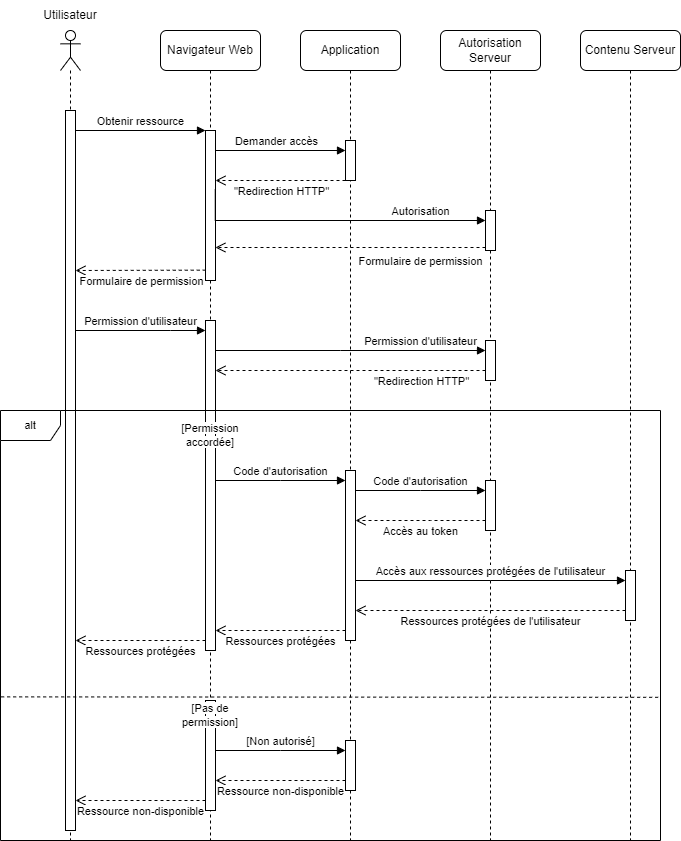

The diagram above was exported from draw.io. Its source (the exported page's mxGraphModel, read from the mxfile embedded in the PNG):
<mxGraphModel dx="993" dy="463" grid="1" gridSize="10" guides="1" tooltips="1" connect="1" arrows="1" fold="1" page="1" pageScale="1" pageWidth="1100" pageHeight="850" background="none" math="0" shadow="0">
  <root>
    <mxCell id="0" />
    <mxCell id="1" parent="0" />
    <mxCell id="7baba1c4bc27f4b0-2" value="&lt;font face=&quot;Helvetica&quot;&gt;Navigateur Web&lt;/font&gt;" style="shape=umlLifeline;perimeter=lifelinePerimeter;whiteSpace=wrap;html=1;container=1;collapsible=0;recursiveResize=0;outlineConnect=0;rounded=1;shadow=0;comic=0;labelBackgroundColor=none;strokeWidth=1;fontFamily=Verdana;fontSize=12;align=center;" parent="1" vertex="1">
      <mxGeometry x="260" y="30" width="100" height="810" as="geometry" />
    </mxCell>
    <mxCell id="7baba1c4bc27f4b0-10" value="" style="html=1;points=[];perimeter=orthogonalPerimeter;rounded=0;shadow=0;comic=0;labelBackgroundColor=none;strokeWidth=1;fontFamily=Verdana;fontSize=12;align=center;" parent="7baba1c4bc27f4b0-2" vertex="1">
      <mxGeometry x="45" y="100" width="10" height="150" as="geometry" />
    </mxCell>
    <mxCell id="WEHW_Z30qflb8VX-l8Nm-31" value="" style="html=1;points=[];perimeter=orthogonalPerimeter;outlineConnect=0;targetShapes=umlLifeline;portConstraint=eastwest;newEdgeStyle={&quot;edgeStyle&quot;:&quot;elbowEdgeStyle&quot;,&quot;elbow&quot;:&quot;vertical&quot;,&quot;curved&quot;:0,&quot;rounded&quot;:0};fontFamily=Helvetica;fontSize=11;" parent="7baba1c4bc27f4b0-2" vertex="1">
      <mxGeometry x="45" y="290" width="10" height="330" as="geometry" />
    </mxCell>
    <mxCell id="WEHW_Z30qflb8VX-l8Nm-47" value="&lt;span style=&quot;background-color: rgb(255, 255, 255);&quot;&gt;[Permission accordée]&lt;/span&gt;" style="text;html=1;strokeColor=none;fillColor=none;align=center;verticalAlign=middle;whiteSpace=wrap;rounded=0;fontSize=11;fontFamily=Helvetica;" parent="7baba1c4bc27f4b0-2" vertex="1">
      <mxGeometry x="20" y="390" width="60" height="30" as="geometry" />
    </mxCell>
    <mxCell id="WEHW_Z30qflb8VX-l8Nm-58" value="" style="html=1;points=[];perimeter=orthogonalPerimeter;outlineConnect=0;targetShapes=umlLifeline;portConstraint=eastwest;newEdgeStyle={&quot;edgeStyle&quot;:&quot;elbowEdgeStyle&quot;,&quot;elbow&quot;:&quot;vertical&quot;,&quot;curved&quot;:0,&quot;rounded&quot;:0};labelBackgroundColor=#FFFFFF;fontFamily=Helvetica;fontSize=11;" parent="7baba1c4bc27f4b0-2" vertex="1">
      <mxGeometry x="45" y="670" width="10" height="110" as="geometry" />
    </mxCell>
    <mxCell id="WEHW_Z30qflb8VX-l8Nm-59" value="&lt;span style=&quot;background-color: rgb(255, 255, 255);&quot;&gt;[Pas de permission]&lt;/span&gt;" style="text;html=1;strokeColor=none;fillColor=none;align=center;verticalAlign=middle;whiteSpace=wrap;rounded=0;fontSize=11;fontFamily=Helvetica;" parent="7baba1c4bc27f4b0-2" vertex="1">
      <mxGeometry x="20" y="670" width="60" height="30" as="geometry" />
    </mxCell>
    <mxCell id="7baba1c4bc27f4b0-3" value="&lt;font face=&quot;Helvetica&quot;&gt;Application&lt;/font&gt;" style="shape=umlLifeline;perimeter=lifelinePerimeter;whiteSpace=wrap;html=1;container=1;collapsible=0;recursiveResize=0;outlineConnect=0;rounded=1;shadow=0;comic=0;labelBackgroundColor=none;strokeWidth=1;fontFamily=Verdana;fontSize=12;align=center;" parent="1" vertex="1">
      <mxGeometry x="400" y="30" width="100" height="810" as="geometry" />
    </mxCell>
    <mxCell id="WEHW_Z30qflb8VX-l8Nm-16" value="" style="html=1;points=[];perimeter=orthogonalPerimeter;outlineConnect=0;targetShapes=umlLifeline;portConstraint=eastwest;newEdgeStyle={&quot;edgeStyle&quot;:&quot;elbowEdgeStyle&quot;,&quot;elbow&quot;:&quot;vertical&quot;,&quot;curved&quot;:0,&quot;rounded&quot;:0};" parent="7baba1c4bc27f4b0-3" vertex="1">
      <mxGeometry x="45" y="110" width="10" height="40" as="geometry" />
    </mxCell>
    <mxCell id="WEHW_Z30qflb8VX-l8Nm-48" value="" style="html=1;points=[];perimeter=orthogonalPerimeter;outlineConnect=0;targetShapes=umlLifeline;portConstraint=eastwest;newEdgeStyle={&quot;edgeStyle&quot;:&quot;elbowEdgeStyle&quot;,&quot;elbow&quot;:&quot;vertical&quot;,&quot;curved&quot;:0,&quot;rounded&quot;:0};labelBackgroundColor=#FFFFFF;fontFamily=Helvetica;fontSize=11;" parent="7baba1c4bc27f4b0-3" vertex="1">
      <mxGeometry x="45" y="440" width="10" height="170" as="geometry" />
    </mxCell>
    <mxCell id="WEHW_Z30qflb8VX-l8Nm-60" value="" style="html=1;points=[];perimeter=orthogonalPerimeter;outlineConnect=0;targetShapes=umlLifeline;portConstraint=eastwest;newEdgeStyle={&quot;edgeStyle&quot;:&quot;elbowEdgeStyle&quot;,&quot;elbow&quot;:&quot;vertical&quot;,&quot;curved&quot;:0,&quot;rounded&quot;:0};labelBackgroundColor=#FFFFFF;fontFamily=Helvetica;fontSize=11;" parent="7baba1c4bc27f4b0-3" vertex="1">
      <mxGeometry x="45" y="710" width="10" height="50" as="geometry" />
    </mxCell>
    <mxCell id="7baba1c4bc27f4b0-4" value="&lt;font face=&quot;Helvetica&quot;&gt;Autorisation Serveur&lt;/font&gt;" style="shape=umlLifeline;perimeter=lifelinePerimeter;whiteSpace=wrap;html=1;container=1;collapsible=0;recursiveResize=0;outlineConnect=0;rounded=1;shadow=0;comic=0;labelBackgroundColor=none;strokeWidth=1;fontFamily=Verdana;fontSize=12;align=center;" parent="1" vertex="1">
      <mxGeometry x="540" y="30" width="100" height="810" as="geometry" />
    </mxCell>
    <mxCell id="7baba1c4bc27f4b0-16" value="" style="html=1;points=[];perimeter=orthogonalPerimeter;rounded=0;shadow=0;comic=0;labelBackgroundColor=none;strokeWidth=1;fontFamily=Verdana;fontSize=12;align=center;" parent="7baba1c4bc27f4b0-4" vertex="1">
      <mxGeometry x="45" y="180" width="10" height="40" as="geometry" />
    </mxCell>
    <mxCell id="WEHW_Z30qflb8VX-l8Nm-34" value="" style="html=1;points=[];perimeter=orthogonalPerimeter;outlineConnect=0;targetShapes=umlLifeline;portConstraint=eastwest;newEdgeStyle={&quot;edgeStyle&quot;:&quot;elbowEdgeStyle&quot;,&quot;elbow&quot;:&quot;vertical&quot;,&quot;curved&quot;:0,&quot;rounded&quot;:0};fontFamily=Helvetica;fontSize=11;" parent="7baba1c4bc27f4b0-4" vertex="1">
      <mxGeometry x="45" y="310" width="10" height="40" as="geometry" />
    </mxCell>
    <mxCell id="WEHW_Z30qflb8VX-l8Nm-50" value="" style="html=1;points=[];perimeter=orthogonalPerimeter;outlineConnect=0;targetShapes=umlLifeline;portConstraint=eastwest;newEdgeStyle={&quot;edgeStyle&quot;:&quot;elbowEdgeStyle&quot;,&quot;elbow&quot;:&quot;vertical&quot;,&quot;curved&quot;:0,&quot;rounded&quot;:0};labelBackgroundColor=#FFFFFF;fontFamily=Helvetica;fontSize=11;" parent="7baba1c4bc27f4b0-4" vertex="1">
      <mxGeometry x="45" y="450" width="10" height="50" as="geometry" />
    </mxCell>
    <mxCell id="7baba1c4bc27f4b0-5" value="&lt;font face=&quot;Helvetica&quot;&gt;Contenu Serveur&lt;/font&gt;" style="shape=umlLifeline;perimeter=lifelinePerimeter;whiteSpace=wrap;html=1;container=1;collapsible=0;recursiveResize=0;outlineConnect=0;rounded=1;shadow=0;comic=0;labelBackgroundColor=none;strokeWidth=1;fontFamily=Verdana;fontSize=12;align=center;" parent="1" vertex="1">
      <mxGeometry x="680" y="30" width="100" height="810" as="geometry" />
    </mxCell>
    <mxCell id="WEHW_Z30qflb8VX-l8Nm-53" value="" style="html=1;points=[];perimeter=orthogonalPerimeter;outlineConnect=0;targetShapes=umlLifeline;portConstraint=eastwest;newEdgeStyle={&quot;edgeStyle&quot;:&quot;elbowEdgeStyle&quot;,&quot;elbow&quot;:&quot;vertical&quot;,&quot;curved&quot;:0,&quot;rounded&quot;:0};labelBackgroundColor=#FFFFFF;fontFamily=Helvetica;fontSize=11;" parent="7baba1c4bc27f4b0-5" vertex="1">
      <mxGeometry x="45" y="540" width="10" height="50" as="geometry" />
    </mxCell>
    <mxCell id="7baba1c4bc27f4b0-11" value="&lt;font face=&quot;Helvetica&quot; style=&quot;font-size: 11px;&quot;&gt;Obtenir ressource&lt;/font&gt;" style="html=1;verticalAlign=bottom;endArrow=block;entryX=0;entryY=0;labelBackgroundColor=none;fontFamily=Verdana;fontSize=12;edgeStyle=elbowEdgeStyle;elbow=vertical;" parent="1" source="WEHW_Z30qflb8VX-l8Nm-8" target="7baba1c4bc27f4b0-10" edge="1">
      <mxGeometry relative="1" as="geometry">
        <mxPoint x="130" y="129.95238095238096" as="sourcePoint" />
      </mxGeometry>
    </mxCell>
    <mxCell id="WEHW_Z30qflb8VX-l8Nm-6" value="" style="shape=umlLifeline;perimeter=lifelinePerimeter;whiteSpace=wrap;html=1;container=0;dropTarget=0;collapsible=0;recursiveResize=0;outlineConnect=0;portConstraint=eastwest;newEdgeStyle={&quot;edgeStyle&quot;:&quot;elbowEdgeStyle&quot;,&quot;elbow&quot;:&quot;vertical&quot;,&quot;curved&quot;:0,&quot;rounded&quot;:0};participant=umlActor;" parent="1" vertex="1">
      <mxGeometry x="160" y="30" width="20" height="810" as="geometry" />
    </mxCell>
    <mxCell id="WEHW_Z30qflb8VX-l8Nm-8" value="" style="html=1;points=[];perimeter=orthogonalPerimeter;outlineConnect=0;targetShapes=umlLifeline;portConstraint=eastwest;newEdgeStyle={&quot;edgeStyle&quot;:&quot;elbowEdgeStyle&quot;,&quot;elbow&quot;:&quot;vertical&quot;,&quot;curved&quot;:0,&quot;rounded&quot;:0};" parent="WEHW_Z30qflb8VX-l8Nm-6" vertex="1">
      <mxGeometry x="5" y="80" width="10" height="720" as="geometry" />
    </mxCell>
    <mxCell id="WEHW_Z30qflb8VX-l8Nm-7" value="Utilisateur" style="text;html=1;strokeColor=none;fillColor=none;align=center;verticalAlign=middle;whiteSpace=wrap;rounded=0;" parent="1" vertex="1">
      <mxGeometry x="140" width="60" height="30" as="geometry" />
    </mxCell>
    <mxCell id="WEHW_Z30qflb8VX-l8Nm-18" value="Demander accès" style="html=1;verticalAlign=bottom;endArrow=block;edgeStyle=elbowEdgeStyle;elbow=vertical;curved=0;rounded=0;exitX=0.999;exitY=0.087;exitDx=0;exitDy=0;exitPerimeter=0;" parent="1" source="7baba1c4bc27f4b0-10" target="WEHW_Z30qflb8VX-l8Nm-16" edge="1">
      <mxGeometry width="80" relative="1" as="geometry">
        <mxPoint x="320" y="150" as="sourcePoint" />
        <mxPoint x="400" y="150" as="targetPoint" />
        <Array as="points">
          <mxPoint x="320" y="150" />
        </Array>
      </mxGeometry>
    </mxCell>
    <mxCell id="WEHW_Z30qflb8VX-l8Nm-20" value="" style="html=1;verticalAlign=bottom;endArrow=open;dashed=1;endSize=8;edgeStyle=elbowEdgeStyle;elbow=vertical;curved=0;rounded=0;fontFamily=Helvetica;fontSize=11;" parent="1" source="WEHW_Z30qflb8VX-l8Nm-16" edge="1">
      <mxGeometry relative="1" as="geometry">
        <mxPoint x="400" y="170" as="sourcePoint" />
        <mxPoint x="315" y="180" as="targetPoint" />
        <Array as="points">
          <mxPoint x="315" y="180" />
        </Array>
      </mxGeometry>
    </mxCell>
    <mxCell id="WEHW_Z30qflb8VX-l8Nm-24" value="&quot;Redirection HTTP&quot;" style="edgeLabel;html=1;align=center;verticalAlign=middle;resizable=0;points=[];fontSize=11;fontFamily=Helvetica;" parent="WEHW_Z30qflb8VX-l8Nm-20" vertex="1" connectable="0">
      <mxGeometry x="-0.2162" relative="1" as="geometry">
        <mxPoint x="-14" y="10" as="offset" />
      </mxGeometry>
    </mxCell>
    <mxCell id="WEHW_Z30qflb8VX-l8Nm-23" value="Autorisation" style="html=1;verticalAlign=bottom;endArrow=block;edgeStyle=elbowEdgeStyle;elbow=vertical;curved=0;rounded=0;fontFamily=Helvetica;fontSize=11;exitX=0.975;exitY=0.391;exitDx=0;exitDy=0;exitPerimeter=0;" parent="1" source="7baba1c4bc27f4b0-10" target="7baba1c4bc27f4b0-16" edge="1">
      <mxGeometry x="0.569" width="80" relative="1" as="geometry">
        <mxPoint x="320" y="210" as="sourcePoint" />
        <mxPoint x="400" y="210" as="targetPoint" />
        <Array as="points">
          <mxPoint x="320" y="220" />
        </Array>
        <mxPoint as="offset" />
      </mxGeometry>
    </mxCell>
    <mxCell id="WEHW_Z30qflb8VX-l8Nm-26" value="Formulaire de permission" style="html=1;verticalAlign=bottom;endArrow=open;dashed=1;endSize=8;edgeStyle=elbowEdgeStyle;elbow=vertical;curved=0;rounded=0;fontFamily=Helvetica;fontSize=11;entryX=0.991;entryY=0.781;entryDx=0;entryDy=0;entryPerimeter=0;" parent="1" source="7baba1c4bc27f4b0-16" target="7baba1c4bc27f4b0-10" edge="1">
      <mxGeometry x="-0.5171" y="23" relative="1" as="geometry">
        <mxPoint x="400" y="250" as="sourcePoint" />
        <mxPoint x="320" y="250" as="targetPoint" />
        <mxPoint as="offset" />
      </mxGeometry>
    </mxCell>
    <mxCell id="WEHW_Z30qflb8VX-l8Nm-30" value="Formulaire de permission" style="html=1;verticalAlign=bottom;endArrow=open;dashed=1;endSize=8;edgeStyle=elbowEdgeStyle;elbow=vertical;curved=0;rounded=0;fontFamily=Helvetica;fontSize=11;exitX=0.024;exitY=0.931;exitDx=0;exitDy=0;exitPerimeter=0;" parent="1" source="7baba1c4bc27f4b0-10" target="WEHW_Z30qflb8VX-l8Nm-8" edge="1">
      <mxGeometry x="0.0019" y="20" relative="1" as="geometry">
        <mxPoint x="300" y="270" as="sourcePoint" />
        <mxPoint x="220" y="270" as="targetPoint" />
        <mxPoint as="offset" />
      </mxGeometry>
    </mxCell>
    <mxCell id="WEHW_Z30qflb8VX-l8Nm-33" value="Permission d'utilisateur" style="html=1;verticalAlign=bottom;endArrow=block;edgeStyle=elbowEdgeStyle;elbow=vertical;curved=0;rounded=0;fontFamily=Helvetica;fontSize=11;" parent="1" source="WEHW_Z30qflb8VX-l8Nm-8" target="WEHW_Z30qflb8VX-l8Nm-31" edge="1">
      <mxGeometry width="80" relative="1" as="geometry">
        <mxPoint x="190" y="330" as="sourcePoint" />
        <mxPoint x="270" y="330" as="targetPoint" />
        <Array as="points">
          <mxPoint x="270" y="330" />
        </Array>
      </mxGeometry>
    </mxCell>
    <mxCell id="WEHW_Z30qflb8VX-l8Nm-37" value="Permission d'utilisateur" style="html=1;verticalAlign=bottom;endArrow=block;edgeStyle=elbowEdgeStyle;elbow=vertical;curved=0;rounded=0;fontFamily=Helvetica;fontSize=11;" parent="1" source="WEHW_Z30qflb8VX-l8Nm-31" target="WEHW_Z30qflb8VX-l8Nm-34" edge="1">
      <mxGeometry x="0.5185" width="80" relative="1" as="geometry">
        <mxPoint x="390" y="290" as="sourcePoint" />
        <mxPoint x="470" y="290" as="targetPoint" />
        <Array as="points">
          <mxPoint x="440" y="350" />
        </Array>
        <mxPoint as="offset" />
      </mxGeometry>
    </mxCell>
    <mxCell id="WEHW_Z30qflb8VX-l8Nm-39" value="&quot;Redirection HTTP&quot;" style="html=1;verticalAlign=bottom;endArrow=open;dashed=1;endSize=8;edgeStyle=elbowEdgeStyle;elbow=vertical;curved=0;rounded=0;fontFamily=Helvetica;fontSize=11;" parent="1" source="WEHW_Z30qflb8VX-l8Nm-34" target="WEHW_Z30qflb8VX-l8Nm-31" edge="1">
      <mxGeometry x="-0.5271" y="20" relative="1" as="geometry">
        <mxPoint x="430" y="370" as="sourcePoint" />
        <mxPoint x="320" y="370" as="targetPoint" />
        <Array as="points">
          <mxPoint x="473" y="370" />
        </Array>
        <mxPoint as="offset" />
      </mxGeometry>
    </mxCell>
    <mxCell id="WEHW_Z30qflb8VX-l8Nm-49" value="Code d'autorisation" style="html=1;verticalAlign=bottom;endArrow=block;edgeStyle=elbowEdgeStyle;elbow=vertical;curved=0;rounded=0;fontFamily=Helvetica;fontSize=11;" parent="1" source="WEHW_Z30qflb8VX-l8Nm-31" target="WEHW_Z30qflb8VX-l8Nm-48" edge="1">
      <mxGeometry width="80" relative="1" as="geometry">
        <mxPoint x="340" y="470" as="sourcePoint" />
        <mxPoint x="420" y="470" as="targetPoint" />
        <Array as="points">
          <mxPoint x="380" y="480" />
        </Array>
      </mxGeometry>
    </mxCell>
    <mxCell id="WEHW_Z30qflb8VX-l8Nm-51" value="Code d'autorisation" style="html=1;verticalAlign=bottom;endArrow=block;edgeStyle=elbowEdgeStyle;elbow=vertical;curved=0;rounded=0;fontFamily=Helvetica;fontSize=11;" parent="1" source="WEHW_Z30qflb8VX-l8Nm-48" target="WEHW_Z30qflb8VX-l8Nm-50" edge="1">
      <mxGeometry width="80" relative="1" as="geometry">
        <mxPoint x="480" y="490" as="sourcePoint" />
        <mxPoint x="560" y="490" as="targetPoint" />
        <Array as="points">
          <mxPoint x="520" y="490" />
        </Array>
      </mxGeometry>
    </mxCell>
    <mxCell id="WEHW_Z30qflb8VX-l8Nm-52" value="Accès au token" style="html=1;verticalAlign=bottom;endArrow=open;dashed=1;endSize=8;edgeStyle=elbowEdgeStyle;elbow=vertical;curved=0;rounded=0;fontFamily=Helvetica;fontSize=11;" parent="1" source="WEHW_Z30qflb8VX-l8Nm-50" target="WEHW_Z30qflb8VX-l8Nm-48" edge="1">
      <mxGeometry y="20" relative="1" as="geometry">
        <mxPoint x="560" y="530" as="sourcePoint" />
        <mxPoint x="480" y="530" as="targetPoint" />
        <Array as="points">
          <mxPoint x="530" y="520" />
        </Array>
        <mxPoint as="offset" />
      </mxGeometry>
    </mxCell>
    <mxCell id="WEHW_Z30qflb8VX-l8Nm-54" value="Accès aux ressources protégées de l'utilisateur" style="html=1;verticalAlign=bottom;endArrow=block;edgeStyle=elbowEdgeStyle;elbow=vertical;curved=0;rounded=0;fontFamily=Helvetica;fontSize=11;" parent="1" source="WEHW_Z30qflb8VX-l8Nm-48" target="WEHW_Z30qflb8VX-l8Nm-53" edge="1">
      <mxGeometry width="80" relative="1" as="geometry">
        <mxPoint x="470" y="580" as="sourcePoint" />
        <mxPoint x="550" y="580" as="targetPoint" />
        <Array as="points">
          <mxPoint x="590" y="580" />
        </Array>
        <mxPoint as="offset" />
      </mxGeometry>
    </mxCell>
    <mxCell id="WEHW_Z30qflb8VX-l8Nm-55" value="Ressources protégées de l'utilisateur" style="html=1;verticalAlign=bottom;endArrow=open;dashed=1;endSize=8;edgeStyle=elbowEdgeStyle;elbow=vertical;curved=0;rounded=0;fontFamily=Helvetica;fontSize=11;" parent="1" source="WEHW_Z30qflb8VX-l8Nm-53" target="WEHW_Z30qflb8VX-l8Nm-48" edge="1">
      <mxGeometry y="20" relative="1" as="geometry">
        <mxPoint x="570" y="610" as="sourcePoint" />
        <mxPoint x="490" y="610" as="targetPoint" />
        <Array as="points">
          <mxPoint x="540" y="610" />
        </Array>
        <mxPoint as="offset" />
      </mxGeometry>
    </mxCell>
    <mxCell id="WEHW_Z30qflb8VX-l8Nm-56" value="Ressources protégées" style="html=1;verticalAlign=bottom;endArrow=open;dashed=1;endSize=8;edgeStyle=elbowEdgeStyle;elbow=vertical;curved=0;rounded=0;fontFamily=Helvetica;fontSize=11;" parent="1" source="WEHW_Z30qflb8VX-l8Nm-48" target="WEHW_Z30qflb8VX-l8Nm-31" edge="1">
      <mxGeometry y="20" relative="1" as="geometry">
        <mxPoint x="420" y="630" as="sourcePoint" />
        <mxPoint x="340" y="630" as="targetPoint" />
        <Array as="points">
          <mxPoint x="390" y="630" />
        </Array>
        <mxPoint as="offset" />
      </mxGeometry>
    </mxCell>
    <mxCell id="WEHW_Z30qflb8VX-l8Nm-57" value="Ressources protégées" style="html=1;verticalAlign=bottom;endArrow=open;dashed=1;endSize=8;edgeStyle=elbowEdgeStyle;elbow=vertical;curved=0;rounded=0;fontFamily=Helvetica;fontSize=11;" parent="1" source="WEHW_Z30qflb8VX-l8Nm-31" target="WEHW_Z30qflb8VX-l8Nm-8" edge="1">
      <mxGeometry y="20" relative="1" as="geometry">
        <mxPoint x="280" y="640" as="sourcePoint" />
        <mxPoint x="200" y="640" as="targetPoint" />
        <Array as="points">
          <mxPoint x="230" y="640" />
        </Array>
        <mxPoint as="offset" />
      </mxGeometry>
    </mxCell>
    <mxCell id="WEHW_Z30qflb8VX-l8Nm-61" value="[Non autorisé]" style="html=1;verticalAlign=bottom;endArrow=block;edgeStyle=elbowEdgeStyle;elbow=vertical;curved=0;rounded=0;fontFamily=Helvetica;fontSize=11;" parent="1" source="WEHW_Z30qflb8VX-l8Nm-58" target="WEHW_Z30qflb8VX-l8Nm-60" edge="1">
      <mxGeometry width="80" relative="1" as="geometry">
        <mxPoint x="340" y="750" as="sourcePoint" />
        <mxPoint x="420" y="750" as="targetPoint" />
        <Array as="points">
          <mxPoint x="380" y="750" />
        </Array>
      </mxGeometry>
    </mxCell>
    <mxCell id="WEHW_Z30qflb8VX-l8Nm-62" value="Ressource non-disponible" style="html=1;verticalAlign=bottom;endArrow=open;dashed=1;endSize=8;edgeStyle=elbowEdgeStyle;elbow=vertical;curved=0;rounded=0;fontFamily=Helvetica;fontSize=11;" parent="1" source="WEHW_Z30qflb8VX-l8Nm-60" target="WEHW_Z30qflb8VX-l8Nm-58" edge="1">
      <mxGeometry y="20" relative="1" as="geometry">
        <mxPoint x="380" y="780" as="sourcePoint" />
        <mxPoint x="340" y="780" as="targetPoint" />
        <Array as="points">
          <mxPoint x="380" y="780" />
        </Array>
        <mxPoint as="offset" />
      </mxGeometry>
    </mxCell>
    <mxCell id="WEHW_Z30qflb8VX-l8Nm-63" value="Ressource non-disponible" style="html=1;verticalAlign=bottom;endArrow=open;dashed=1;endSize=8;edgeStyle=elbowEdgeStyle;elbow=vertical;curved=0;rounded=0;fontFamily=Helvetica;fontSize=11;" parent="1" source="WEHW_Z30qflb8VX-l8Nm-58" target="WEHW_Z30qflb8VX-l8Nm-8" edge="1">
      <mxGeometry y="20" relative="1" as="geometry">
        <mxPoint x="280" y="800" as="sourcePoint" />
        <mxPoint x="200" y="800" as="targetPoint" />
        <Array as="points">
          <mxPoint x="230" y="800" />
        </Array>
        <mxPoint as="offset" />
      </mxGeometry>
    </mxCell>
    <mxCell id="WEHW_Z30qflb8VX-l8Nm-64" value="alt" style="shape=umlFrame;whiteSpace=wrap;html=1;pointerEvents=0;labelBackgroundColor=#FFFFFF;fontFamily=Helvetica;fontSize=11;" parent="1" vertex="1">
      <mxGeometry x="100" y="410" width="660" height="430" as="geometry" />
    </mxCell>
    <mxCell id="WEHW_Z30qflb8VX-l8Nm-65" value="" style="endArrow=none;dashed=1;html=1;rounded=0;fontFamily=Helvetica;fontSize=11;exitX=0.001;exitY=0.666;exitDx=0;exitDy=0;exitPerimeter=0;entryX=0.999;entryY=0.667;entryDx=0;entryDy=0;entryPerimeter=0;" parent="1" source="WEHW_Z30qflb8VX-l8Nm-64" target="WEHW_Z30qflb8VX-l8Nm-64" edge="1">
      <mxGeometry width="50" height="50" relative="1" as="geometry">
        <mxPoint x="430" y="690" as="sourcePoint" />
        <mxPoint x="480" y="640" as="targetPoint" />
      </mxGeometry>
    </mxCell>
  </root>
</mxGraphModel>